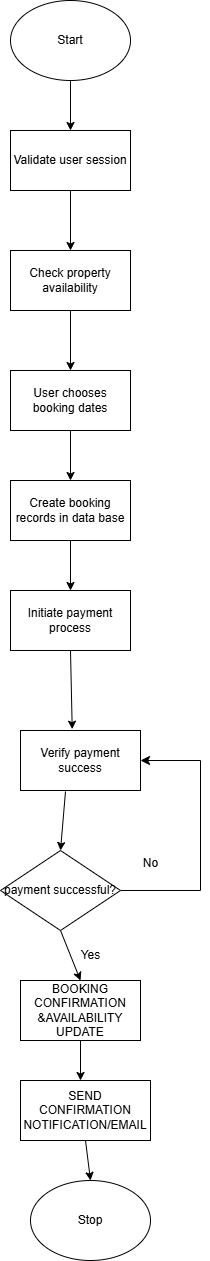

The diagram above was exported from draw.io. Its source (the exported page's mxGraphModel, read from the mxfile embedded in the PNG):
<mxGraphModel dx="975" dy="540" grid="1" gridSize="10" guides="1" tooltips="1" connect="1" arrows="1" fold="1" page="1" pageScale="1" pageWidth="850" pageHeight="1100" math="0" shadow="0">
  <root>
    <mxCell id="0" />
    <mxCell id="1" parent="0" />
    <mxCell id="r-U7g4A-G1D4Q5VRWwxM-2" style="edgeStyle=none;rounded=0;orthogonalLoop=1;jettySize=auto;html=1;exitX=0.5;exitY=1;exitDx=0;exitDy=0;" edge="1" parent="1" source="r-U7g4A-G1D4Q5VRWwxM-1">
      <mxGeometry relative="1" as="geometry">
        <mxPoint x="390" y="150" as="targetPoint" />
      </mxGeometry>
    </mxCell>
    <mxCell id="r-U7g4A-G1D4Q5VRWwxM-1" value="Start" style="ellipse;whiteSpace=wrap;html=1;" vertex="1" parent="1">
      <mxGeometry x="330" y="20" width="120" height="80" as="geometry" />
    </mxCell>
    <mxCell id="r-U7g4A-G1D4Q5VRWwxM-4" style="edgeStyle=none;rounded=0;orthogonalLoop=1;jettySize=auto;html=1;exitX=0.5;exitY=1;exitDx=0;exitDy=0;" edge="1" parent="1" source="r-U7g4A-G1D4Q5VRWwxM-3">
      <mxGeometry relative="1" as="geometry">
        <mxPoint x="390" y="270" as="targetPoint" />
      </mxGeometry>
    </mxCell>
    <mxCell id="r-U7g4A-G1D4Q5VRWwxM-3" value="Validate user session" style="rounded=0;whiteSpace=wrap;html=1;" vertex="1" parent="1">
      <mxGeometry x="330" y="150" width="120" height="60" as="geometry" />
    </mxCell>
    <mxCell id="r-U7g4A-G1D4Q5VRWwxM-6" style="edgeStyle=none;rounded=0;orthogonalLoop=1;jettySize=auto;html=1;exitX=0.5;exitY=1;exitDx=0;exitDy=0;" edge="1" parent="1" source="r-U7g4A-G1D4Q5VRWwxM-5">
      <mxGeometry relative="1" as="geometry">
        <mxPoint x="390" y="390" as="targetPoint" />
      </mxGeometry>
    </mxCell>
    <mxCell id="r-U7g4A-G1D4Q5VRWwxM-5" value="Check property availability" style="rounded=0;whiteSpace=wrap;html=1;" vertex="1" parent="1">
      <mxGeometry x="330" y="270" width="120" height="60" as="geometry" />
    </mxCell>
    <mxCell id="r-U7g4A-G1D4Q5VRWwxM-8" style="edgeStyle=none;rounded=0;orthogonalLoop=1;jettySize=auto;html=1;exitX=0.5;exitY=1;exitDx=0;exitDy=0;" edge="1" parent="1" source="r-U7g4A-G1D4Q5VRWwxM-7">
      <mxGeometry relative="1" as="geometry">
        <mxPoint x="390" y="500" as="targetPoint" />
      </mxGeometry>
    </mxCell>
    <mxCell id="r-U7g4A-G1D4Q5VRWwxM-7" value="User chooses booking dates" style="rounded=0;whiteSpace=wrap;html=1;" vertex="1" parent="1">
      <mxGeometry x="330" y="390" width="120" height="60" as="geometry" />
    </mxCell>
    <mxCell id="r-U7g4A-G1D4Q5VRWwxM-10" style="edgeStyle=none;rounded=0;orthogonalLoop=1;jettySize=auto;html=1;exitX=0.5;exitY=1;exitDx=0;exitDy=0;" edge="1" parent="1" source="r-U7g4A-G1D4Q5VRWwxM-9">
      <mxGeometry relative="1" as="geometry">
        <mxPoint x="390" y="610" as="targetPoint" />
      </mxGeometry>
    </mxCell>
    <mxCell id="r-U7g4A-G1D4Q5VRWwxM-9" value="Create booking records in data base" style="rounded=0;whiteSpace=wrap;html=1;" vertex="1" parent="1">
      <mxGeometry x="330" y="500" width="120" height="60" as="geometry" />
    </mxCell>
    <mxCell id="r-U7g4A-G1D4Q5VRWwxM-13" style="edgeStyle=none;rounded=0;orthogonalLoop=1;jettySize=auto;html=1;exitX=0.5;exitY=1;exitDx=0;exitDy=0;entryX=0.431;entryY=-0.022;entryDx=0;entryDy=0;entryPerimeter=0;" edge="1" parent="1" source="r-U7g4A-G1D4Q5VRWwxM-11" target="r-U7g4A-G1D4Q5VRWwxM-14">
      <mxGeometry relative="1" as="geometry">
        <mxPoint x="310" y="740" as="targetPoint" />
      </mxGeometry>
    </mxCell>
    <mxCell id="r-U7g4A-G1D4Q5VRWwxM-11" value="Initiate payment process" style="rounded=0;whiteSpace=wrap;html=1;" vertex="1" parent="1">
      <mxGeometry x="330" y="610" width="120" height="60" as="geometry" />
    </mxCell>
    <mxCell id="r-U7g4A-G1D4Q5VRWwxM-15" style="edgeStyle=none;rounded=0;orthogonalLoop=1;jettySize=auto;html=1;exitX=0.375;exitY=1.015;exitDx=0;exitDy=0;entryX=0.5;entryY=0;entryDx=0;entryDy=0;exitPerimeter=0;" edge="1" parent="1" source="r-U7g4A-G1D4Q5VRWwxM-14" target="r-U7g4A-G1D4Q5VRWwxM-16">
      <mxGeometry relative="1" as="geometry">
        <mxPoint x="400" y="870" as="targetPoint" />
      </mxGeometry>
    </mxCell>
    <mxCell id="r-U7g4A-G1D4Q5VRWwxM-14" value="Verify payment success" style="rounded=0;whiteSpace=wrap;html=1;" vertex="1" parent="1">
      <mxGeometry x="340" y="750" width="120" height="60" as="geometry" />
    </mxCell>
    <mxCell id="r-U7g4A-G1D4Q5VRWwxM-18" style="edgeStyle=none;rounded=0;orthogonalLoop=1;jettySize=auto;html=1;exitX=0.5;exitY=1;exitDx=0;exitDy=0;" edge="1" parent="1" source="r-U7g4A-G1D4Q5VRWwxM-16">
      <mxGeometry relative="1" as="geometry">
        <mxPoint x="400" y="1000" as="targetPoint" />
      </mxGeometry>
    </mxCell>
    <mxCell id="r-U7g4A-G1D4Q5VRWwxM-24" style="edgeStyle=elbowEdgeStyle;rounded=0;orthogonalLoop=1;jettySize=auto;html=1;exitX=1;exitY=0.5;exitDx=0;exitDy=0;entryX=1;entryY=0.5;entryDx=0;entryDy=0;elbow=vertical;jumpSize=10;startSize=14;endSize=7;targetPerimeterSpacing=10;sourcePerimeterSpacing=-4;" edge="1" parent="1" source="r-U7g4A-G1D4Q5VRWwxM-16" target="r-U7g4A-G1D4Q5VRWwxM-14">
      <mxGeometry relative="1" as="geometry">
        <Array as="points">
          <mxPoint x="520" y="800" />
          <mxPoint x="510" y="880" />
        </Array>
      </mxGeometry>
    </mxCell>
    <mxCell id="r-U7g4A-G1D4Q5VRWwxM-16" value="payment successful?" style="rhombus;whiteSpace=wrap;html=1;" vertex="1" parent="1">
      <mxGeometry x="320" y="870" width="120" height="80" as="geometry" />
    </mxCell>
    <mxCell id="r-U7g4A-G1D4Q5VRWwxM-20" style="edgeStyle=none;rounded=0;orthogonalLoop=1;jettySize=auto;html=1;exitX=0.5;exitY=1;exitDx=0;exitDy=0;" edge="1" parent="1" source="r-U7g4A-G1D4Q5VRWwxM-19">
      <mxGeometry relative="1" as="geometry">
        <mxPoint x="400" y="1100" as="targetPoint" />
      </mxGeometry>
    </mxCell>
    <mxCell id="r-U7g4A-G1D4Q5VRWwxM-19" value="BOOKING CONFIRMATION &amp;amp;AVAILABILITY UPDATE" style="rounded=0;whiteSpace=wrap;html=1;" vertex="1" parent="1">
      <mxGeometry x="340" y="1000" width="120" height="60" as="geometry" />
    </mxCell>
    <mxCell id="r-U7g4A-G1D4Q5VRWwxM-22" style="edgeStyle=none;rounded=0;orthogonalLoop=1;jettySize=auto;html=1;exitX=0.5;exitY=1;exitDx=0;exitDy=0;entryX=0.5;entryY=0;entryDx=0;entryDy=0;" edge="1" parent="1" source="r-U7g4A-G1D4Q5VRWwxM-21" target="r-U7g4A-G1D4Q5VRWwxM-23">
      <mxGeometry relative="1" as="geometry">
        <mxPoint x="400" y="1200" as="targetPoint" />
      </mxGeometry>
    </mxCell>
    <mxCell id="r-U7g4A-G1D4Q5VRWwxM-21" value="SEND CONFIRMATION NOTIFICATION/EMAIL" style="rounded=0;whiteSpace=wrap;html=1;" vertex="1" parent="1">
      <mxGeometry x="340" y="1100" width="130" height="60" as="geometry" />
    </mxCell>
    <mxCell id="r-U7g4A-G1D4Q5VRWwxM-23" value="Stop" style="ellipse;whiteSpace=wrap;html=1;" vertex="1" parent="1">
      <mxGeometry x="350" y="1200" width="120" height="80" as="geometry" />
    </mxCell>
    <mxCell id="r-U7g4A-G1D4Q5VRWwxM-26" value="No" style="text;html=1;align=center;verticalAlign=middle;resizable=0;points=[];autosize=1;strokeColor=none;fillColor=none;" vertex="1" parent="1">
      <mxGeometry x="450" y="868" width="40" height="30" as="geometry" />
    </mxCell>
    <mxCell id="r-U7g4A-G1D4Q5VRWwxM-27" value="Yes" style="text;html=1;align=center;verticalAlign=middle;resizable=0;points=[];autosize=1;strokeColor=none;fillColor=none;" vertex="1" parent="1">
      <mxGeometry x="390" y="960" width="40" height="30" as="geometry" />
    </mxCell>
  </root>
</mxGraphModel>